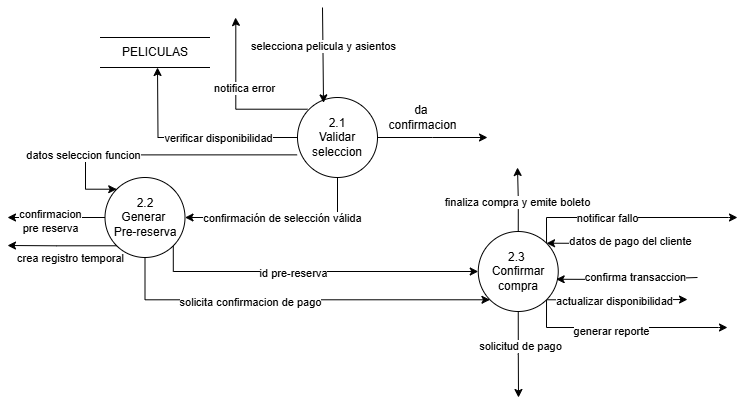

The diagram above was exported from draw.io. Its source (the exported page's mxGraphModel, read from the mxfile embedded in the PNG):
<mxGraphModel dx="1674" dy="-397" grid="1" gridSize="10" guides="1" tooltips="1" connect="1" arrows="1" fold="1" page="1" pageScale="1" pageWidth="827" pageHeight="1169" math="0" shadow="0">
  <root>
    <mxCell id="0" />
    <mxCell id="1" parent="0" />
    <mxCell id="ebZAu-4QRKGnyFhYbULL-1" style="edgeStyle=orthogonalEdgeStyle;rounded=0;orthogonalLoop=1;jettySize=auto;html=1;exitX=1;exitY=0.5;exitDx=0;exitDy=0;" edge="1" parent="1" source="ebZAu-4QRKGnyFhYbULL-8">
      <mxGeometry relative="1" as="geometry">
        <mxPoint x="490" y="1730" as="targetPoint" />
      </mxGeometry>
    </mxCell>
    <mxCell id="ebZAu-4QRKGnyFhYbULL-2" style="edgeStyle=orthogonalEdgeStyle;rounded=0;orthogonalLoop=1;jettySize=auto;html=1;exitX=0.5;exitY=1;exitDx=0;exitDy=0;entryX=1;entryY=0.5;entryDx=0;entryDy=0;" edge="1" parent="1" source="ebZAu-4QRKGnyFhYbULL-8" target="ebZAu-4QRKGnyFhYbULL-17">
      <mxGeometry relative="1" as="geometry" />
    </mxCell>
    <mxCell id="ebZAu-4QRKGnyFhYbULL-3" value="confirmación de selección válida" style="edgeLabel;html=1;align=center;verticalAlign=middle;resizable=0;points=[];" connectable="0" vertex="1" parent="ebZAu-4QRKGnyFhYbULL-2">
      <mxGeometry x="0.5769" y="1" relative="1" as="geometry">
        <mxPoint x="56" y="-1" as="offset" />
      </mxGeometry>
    </mxCell>
    <mxCell id="ebZAu-4QRKGnyFhYbULL-4" style="edgeStyle=orthogonalEdgeStyle;rounded=0;orthogonalLoop=1;jettySize=auto;html=1;exitX=0;exitY=0.5;exitDx=0;exitDy=0;" edge="1" parent="1" source="ebZAu-4QRKGnyFhYbULL-8">
      <mxGeometry relative="1" as="geometry">
        <mxPoint x="160" y="1660" as="targetPoint" />
      </mxGeometry>
    </mxCell>
    <mxCell id="ebZAu-4QRKGnyFhYbULL-5" value="verificar disponibilidad" style="edgeLabel;html=1;align=center;verticalAlign=middle;resizable=0;points=[];" connectable="0" vertex="1" parent="ebZAu-4QRKGnyFhYbULL-4">
      <mxGeometry x="0.0501" y="-1" relative="1" as="geometry">
        <mxPoint x="30" y="1" as="offset" />
      </mxGeometry>
    </mxCell>
    <mxCell id="ebZAu-4QRKGnyFhYbULL-6" style="edgeStyle=orthogonalEdgeStyle;rounded=0;orthogonalLoop=1;jettySize=auto;html=1;exitX=0;exitY=0;exitDx=0;exitDy=0;" edge="1" parent="1">
      <mxGeometry relative="1" as="geometry">
        <mxPoint x="309.99572875253784" y="1701.7157287525379" as="sourcePoint" />
        <mxPoint x="238" y="1610" as="targetPoint" />
        <Array as="points">
          <mxPoint x="238.28" y="1702" />
          <mxPoint x="238.28" y="1615" />
        </Array>
      </mxGeometry>
    </mxCell>
    <mxCell id="ebZAu-4QRKGnyFhYbULL-7" value="notifica error" style="edgeLabel;html=1;align=center;verticalAlign=middle;resizable=0;points=[];" connectable="0" vertex="1" parent="ebZAu-4QRKGnyFhYbULL-6">
      <mxGeometry x="-0.0738" relative="1" as="geometry">
        <mxPoint x="8" y="-17" as="offset" />
      </mxGeometry>
    </mxCell>
    <mxCell id="ebZAu-4QRKGnyFhYbULL-8" value="2.1&lt;div&gt;Validar seleccion&lt;/div&gt;" style="ellipse;whiteSpace=wrap;html=1;aspect=fixed;" vertex="1" parent="1">
      <mxGeometry x="300" y="1690" width="80" height="80" as="geometry" />
    </mxCell>
    <mxCell id="ebZAu-4QRKGnyFhYbULL-9" style="edgeStyle=orthogonalEdgeStyle;rounded=0;orthogonalLoop=1;jettySize=auto;html=1;exitX=0.5;exitY=1;exitDx=0;exitDy=0;entryX=0;entryY=1;entryDx=0;entryDy=0;" edge="1" parent="1" source="ebZAu-4QRKGnyFhYbULL-17" target="ebZAu-4QRKGnyFhYbULL-28">
      <mxGeometry relative="1" as="geometry" />
    </mxCell>
    <mxCell id="ebZAu-4QRKGnyFhYbULL-10" value="solicita confirmacion de pago" style="edgeLabel;html=1;align=center;verticalAlign=middle;resizable=0;points=[];" connectable="0" vertex="1" parent="ebZAu-4QRKGnyFhYbULL-9">
      <mxGeometry x="-0.5553" y="-2" relative="1" as="geometry">
        <mxPoint x="61" as="offset" />
      </mxGeometry>
    </mxCell>
    <mxCell id="ebZAu-4QRKGnyFhYbULL-11" style="edgeStyle=orthogonalEdgeStyle;rounded=0;orthogonalLoop=1;jettySize=auto;html=1;exitX=0;exitY=1;exitDx=0;exitDy=0;" edge="1" parent="1" source="ebZAu-4QRKGnyFhYbULL-17">
      <mxGeometry relative="1" as="geometry">
        <mxPoint x="10" y="1838" as="targetPoint" />
      </mxGeometry>
    </mxCell>
    <mxCell id="ebZAu-4QRKGnyFhYbULL-12" value="crea registro temporal" style="edgeLabel;html=1;align=center;verticalAlign=middle;resizable=0;points=[];" connectable="0" vertex="1" parent="ebZAu-4QRKGnyFhYbULL-11">
      <mxGeometry x="0.3654" y="3" relative="1" as="geometry">
        <mxPoint x="28" y="9" as="offset" />
      </mxGeometry>
    </mxCell>
    <mxCell id="ebZAu-4QRKGnyFhYbULL-13" style="edgeStyle=orthogonalEdgeStyle;rounded=0;orthogonalLoop=1;jettySize=auto;html=1;exitX=0;exitY=0.5;exitDx=0;exitDy=0;" edge="1" parent="1" source="ebZAu-4QRKGnyFhYbULL-17">
      <mxGeometry relative="1" as="geometry">
        <mxPoint x="10" y="1810" as="targetPoint" />
      </mxGeometry>
    </mxCell>
    <mxCell id="ebZAu-4QRKGnyFhYbULL-14" value="confirmacion&lt;div&gt;pre reserva&lt;/div&gt;" style="edgeLabel;html=1;align=center;verticalAlign=middle;resizable=0;points=[];" connectable="0" vertex="1" parent="ebZAu-4QRKGnyFhYbULL-13">
      <mxGeometry x="0.1882" y="3" relative="1" as="geometry">
        <mxPoint x="3" as="offset" />
      </mxGeometry>
    </mxCell>
    <mxCell id="ebZAu-4QRKGnyFhYbULL-15" style="edgeStyle=orthogonalEdgeStyle;rounded=0;orthogonalLoop=1;jettySize=auto;html=1;exitX=1;exitY=1;exitDx=0;exitDy=0;entryX=0;entryY=0.5;entryDx=0;entryDy=0;" edge="1" parent="1" source="ebZAu-4QRKGnyFhYbULL-17" target="ebZAu-4QRKGnyFhYbULL-28">
      <mxGeometry relative="1" as="geometry">
        <Array as="points">
          <mxPoint x="176" y="1864" />
        </Array>
      </mxGeometry>
    </mxCell>
    <mxCell id="ebZAu-4QRKGnyFhYbULL-16" value="id pre-reserva" style="edgeLabel;html=1;align=center;verticalAlign=middle;resizable=0;points=[];" connectable="0" vertex="1" parent="ebZAu-4QRKGnyFhYbULL-15">
      <mxGeometry x="-0.1223" y="-1" relative="1" as="geometry">
        <mxPoint as="offset" />
      </mxGeometry>
    </mxCell>
    <mxCell id="ebZAu-4QRKGnyFhYbULL-17" value="2.2&lt;br&gt;Generar&amp;nbsp;&lt;div&gt;Pre-reserva&lt;/div&gt;" style="ellipse;whiteSpace=wrap;html=1;aspect=fixed;" vertex="1" parent="1">
      <mxGeometry x="107.5" y="1770" width="80" height="80" as="geometry" />
    </mxCell>
    <mxCell id="ebZAu-4QRKGnyFhYbULL-18" style="edgeStyle=orthogonalEdgeStyle;rounded=0;orthogonalLoop=1;jettySize=auto;html=1;exitX=0.5;exitY=1;exitDx=0;exitDy=0;" edge="1" parent="1" source="ebZAu-4QRKGnyFhYbULL-28">
      <mxGeometry relative="1" as="geometry">
        <mxPoint x="521" y="1990" as="targetPoint" />
      </mxGeometry>
    </mxCell>
    <mxCell id="ebZAu-4QRKGnyFhYbULL-19" value="solicitud de pago" style="edgeLabel;html=1;align=center;verticalAlign=middle;resizable=0;points=[];" connectable="0" vertex="1" parent="ebZAu-4QRKGnyFhYbULL-18">
      <mxGeometry x="-0.2013" y="2" relative="1" as="geometry">
        <mxPoint as="offset" />
      </mxGeometry>
    </mxCell>
    <mxCell id="ebZAu-4QRKGnyFhYbULL-20" style="edgeStyle=orthogonalEdgeStyle;rounded=0;orthogonalLoop=1;jettySize=auto;html=1;exitX=0.5;exitY=0;exitDx=0;exitDy=0;" edge="1" parent="1" source="ebZAu-4QRKGnyFhYbULL-28">
      <mxGeometry relative="1" as="geometry">
        <mxPoint x="520" y="1760" as="targetPoint" />
      </mxGeometry>
    </mxCell>
    <mxCell id="ebZAu-4QRKGnyFhYbULL-21" value="finaliza compra y emite boleto" style="edgeLabel;html=1;align=center;verticalAlign=middle;resizable=0;points=[];" connectable="0" vertex="1" parent="ebZAu-4QRKGnyFhYbULL-20">
      <mxGeometry x="-0.0829" y="1" relative="1" as="geometry">
        <mxPoint as="offset" />
      </mxGeometry>
    </mxCell>
    <mxCell id="ebZAu-4QRKGnyFhYbULL-22" style="edgeStyle=orthogonalEdgeStyle;rounded=0;orthogonalLoop=1;jettySize=auto;html=1;exitX=1;exitY=1;exitDx=0;exitDy=0;" edge="1" parent="1" source="ebZAu-4QRKGnyFhYbULL-28">
      <mxGeometry relative="1" as="geometry">
        <mxPoint x="690" y="1892" as="targetPoint" />
      </mxGeometry>
    </mxCell>
    <mxCell id="ebZAu-4QRKGnyFhYbULL-23" value="actualizar disponibilidad" style="edgeLabel;html=1;align=center;verticalAlign=middle;resizable=0;points=[];" connectable="0" vertex="1" parent="ebZAu-4QRKGnyFhYbULL-22">
      <mxGeometry x="-0.3176" y="-1" relative="1" as="geometry">
        <mxPoint x="19" as="offset" />
      </mxGeometry>
    </mxCell>
    <mxCell id="ebZAu-4QRKGnyFhYbULL-24" style="edgeStyle=orthogonalEdgeStyle;rounded=0;orthogonalLoop=1;jettySize=auto;html=1;exitX=1;exitY=0;exitDx=0;exitDy=0;" edge="1" parent="1" source="ebZAu-4QRKGnyFhYbULL-28">
      <mxGeometry relative="1" as="geometry">
        <mxPoint x="740" y="1810" as="targetPoint" />
        <Array as="points">
          <mxPoint x="549" y="1810" />
          <mxPoint x="731" y="1810" />
        </Array>
      </mxGeometry>
    </mxCell>
    <mxCell id="ebZAu-4QRKGnyFhYbULL-25" value="notificar fallo" style="edgeLabel;html=1;align=center;verticalAlign=middle;resizable=0;points=[];" connectable="0" vertex="1" parent="ebZAu-4QRKGnyFhYbULL-24">
      <mxGeometry x="-0.2071" relative="1" as="geometry">
        <mxPoint as="offset" />
      </mxGeometry>
    </mxCell>
    <mxCell id="ebZAu-4QRKGnyFhYbULL-26" style="edgeStyle=orthogonalEdgeStyle;rounded=0;orthogonalLoop=1;jettySize=auto;html=1;exitX=1;exitY=1;exitDx=0;exitDy=0;" edge="1" parent="1" source="ebZAu-4QRKGnyFhYbULL-28">
      <mxGeometry relative="1" as="geometry">
        <mxPoint x="730" y="1920" as="targetPoint" />
        <Array as="points">
          <mxPoint x="549" y="1920" />
          <mxPoint x="721" y="1920" />
        </Array>
      </mxGeometry>
    </mxCell>
    <mxCell id="ebZAu-4QRKGnyFhYbULL-27" value="generar reporte" style="edgeLabel;html=1;align=center;verticalAlign=middle;resizable=0;points=[];" connectable="0" vertex="1" parent="ebZAu-4QRKGnyFhYbULL-26">
      <mxGeometry x="-0.1192" y="-3" relative="1" as="geometry">
        <mxPoint as="offset" />
      </mxGeometry>
    </mxCell>
    <mxCell id="ebZAu-4QRKGnyFhYbULL-28" value="2.3&amp;nbsp;&lt;div&gt;Confirmar compra&lt;/div&gt;" style="ellipse;whiteSpace=wrap;html=1;aspect=fixed;" vertex="1" parent="1">
      <mxGeometry x="480.75" y="1824" width="80" height="80" as="geometry" />
    </mxCell>
    <mxCell id="ebZAu-4QRKGnyFhYbULL-29" style="edgeStyle=orthogonalEdgeStyle;rounded=0;orthogonalLoop=1;jettySize=auto;html=1;entryX=0;entryY=0;entryDx=0;entryDy=0;exitX=-0.005;exitY=0.717;exitDx=0;exitDy=0;exitPerimeter=0;" edge="1" parent="1" source="ebZAu-4QRKGnyFhYbULL-8" target="ebZAu-4QRKGnyFhYbULL-17">
      <mxGeometry relative="1" as="geometry">
        <mxPoint x="108" y="1690" as="sourcePoint" />
        <Array as="points">
          <mxPoint x="88" y="1747" />
          <mxPoint x="88" y="1782" />
        </Array>
      </mxGeometry>
    </mxCell>
    <mxCell id="ebZAu-4QRKGnyFhYbULL-30" value="datos seleccion funcion" style="edgeLabel;html=1;align=center;verticalAlign=middle;resizable=0;points=[];" connectable="0" vertex="1" parent="ebZAu-4QRKGnyFhYbULL-29">
      <mxGeometry x="0.529" y="-3" relative="1" as="geometry">
        <mxPoint as="offset" />
      </mxGeometry>
    </mxCell>
    <mxCell id="ebZAu-4QRKGnyFhYbULL-31" style="edgeStyle=orthogonalEdgeStyle;rounded=0;orthogonalLoop=1;jettySize=auto;html=1;exitX=0.5;exitY=1;exitDx=0;exitDy=0;entryX=0.325;entryY=0.067;entryDx=0;entryDy=0;entryPerimeter=0;" edge="1" parent="1" target="ebZAu-4QRKGnyFhYbULL-8">
      <mxGeometry relative="1" as="geometry">
        <mxPoint x="325" y="1600" as="sourcePoint" />
      </mxGeometry>
    </mxCell>
    <mxCell id="ebZAu-4QRKGnyFhYbULL-32" value="selecciona pelicula y asientos" style="edgeLabel;html=1;align=center;verticalAlign=middle;resizable=0;points=[];" connectable="0" vertex="1" parent="ebZAu-4QRKGnyFhYbULL-31">
      <mxGeometry x="-0.1788" relative="1" as="geometry">
        <mxPoint as="offset" />
      </mxGeometry>
    </mxCell>
    <mxCell id="ebZAu-4QRKGnyFhYbULL-33" value="da&amp;nbsp;&lt;div&gt;confirmacion&lt;/div&gt;" style="text;html=1;align=center;verticalAlign=middle;resizable=0;points=[];autosize=1;strokeColor=none;fillColor=none;" vertex="1" parent="1">
      <mxGeometry x="380" y="1690" width="90" height="40" as="geometry" />
    </mxCell>
    <mxCell id="ebZAu-4QRKGnyFhYbULL-34" value="" style="edgeStyle=none;orthogonalLoop=1;jettySize=auto;html=1;rounded=0;entryX=0.974;entryY=0.597;entryDx=0;entryDy=0;entryPerimeter=0;" edge="1" parent="1" target="ebZAu-4QRKGnyFhYbULL-28">
      <mxGeometry width="100" relative="1" as="geometry">
        <mxPoint x="700" y="1870" as="sourcePoint" />
        <mxPoint x="650" y="2020" as="targetPoint" />
        <Array as="points">
          <mxPoint x="640" y="1872" />
        </Array>
      </mxGeometry>
    </mxCell>
    <mxCell id="ebZAu-4QRKGnyFhYbULL-35" value="confirma transaccion" style="edgeLabel;html=1;align=center;verticalAlign=middle;resizable=0;points=[];" connectable="0" vertex="1" parent="ebZAu-4QRKGnyFhYbULL-34">
      <mxGeometry x="0.6367" y="3" relative="1" as="geometry">
        <mxPoint x="53" y="-5" as="offset" />
      </mxGeometry>
    </mxCell>
    <mxCell id="ebZAu-4QRKGnyFhYbULL-36" value="PELICULAS" style="shape=partialRectangle;whiteSpace=wrap;html=1;left=0;right=0;fillColor=none;" vertex="1" parent="1">
      <mxGeometry x="102.5" y="1630" width="110" height="30" as="geometry" />
    </mxCell>
    <mxCell id="ebZAu-4QRKGnyFhYbULL-37" value="" style="edgeStyle=none;orthogonalLoop=1;jettySize=auto;html=1;rounded=0;entryX=1;entryY=0;entryDx=0;entryDy=0;" edge="1" parent="1" target="ebZAu-4QRKGnyFhYbULL-28">
      <mxGeometry width="100" relative="1" as="geometry">
        <mxPoint x="670" y="1836" as="sourcePoint" />
        <mxPoint x="720" y="1840" as="targetPoint" />
        <Array as="points" />
      </mxGeometry>
    </mxCell>
    <mxCell id="ebZAu-4QRKGnyFhYbULL-38" value="datos de pago del cliente" style="edgeLabel;html=1;align=center;verticalAlign=middle;resizable=0;points=[];" connectable="0" vertex="1" parent="ebZAu-4QRKGnyFhYbULL-37">
      <mxGeometry x="0.4021" y="-2" relative="1" as="geometry">
        <mxPoint x="47" as="offset" />
      </mxGeometry>
    </mxCell>
  </root>
</mxGraphModel>